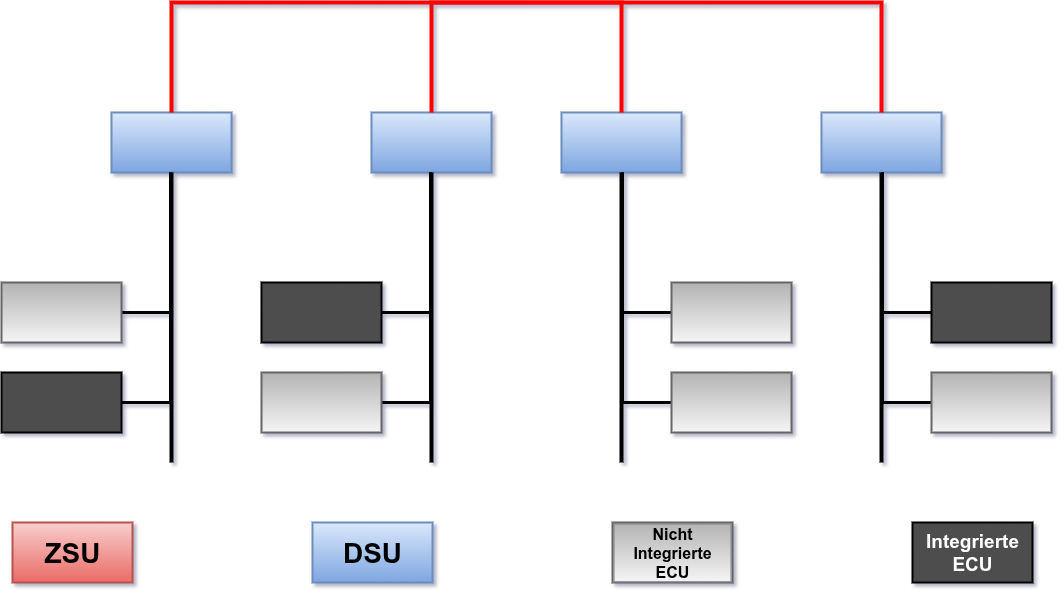

The diagram above was exported from draw.io. Its source (the exported page's mxGraphModel, read from the mxfile embedded in the PNG):
<mxGraphModel dx="3169" dy="2856" grid="1" gridSize="10" guides="1" tooltips="1" connect="1" arrows="1" fold="1" page="1" pageScale="1" pageWidth="827" pageHeight="1169" math="0" shadow="0">
  <root>
    <mxCell id="0" />
    <mxCell id="1" parent="0" />
    <mxCell id="2" value="" style="group" vertex="1" connectable="0" parent="1">
      <mxGeometry x="1970" y="-410" width="1050" height="460" as="geometry" />
    </mxCell>
    <mxCell id="3" value="" style="group;flipH=1;" vertex="1" connectable="0" parent="2">
      <mxGeometry y="110" width="490" height="350" as="geometry" />
    </mxCell>
    <mxCell id="4" value="" style="rounded=0;whiteSpace=wrap;html=1;strokeWidth=2;labelBackgroundColor=none;labelBorderColor=#808080;shadow=0;fillColor=#dae8fc;gradientColor=#7ea6e0;strokeColor=#6c8ebf;" vertex="1" parent="3">
      <mxGeometry x="370" width="120" height="60" as="geometry" />
    </mxCell>
    <mxCell id="5" style="edgeStyle=orthogonalEdgeStyle;rounded=0;orthogonalLoop=1;jettySize=auto;html=1;endArrow=none;endFill=0;strokeWidth=4;" edge="1" parent="3" source="4">
      <mxGeometry relative="1" as="geometry">
        <mxPoint x="430" y="350" as="targetPoint" />
        <mxPoint x="429" y="20" as="sourcePoint" />
      </mxGeometry>
    </mxCell>
    <mxCell id="6" style="edgeStyle=orthogonalEdgeStyle;rounded=0;orthogonalLoop=1;jettySize=auto;html=1;endArrow=none;endFill=0;strokeWidth=3;" edge="1" parent="3" source="7" target="4">
      <mxGeometry relative="1" as="geometry">
        <mxPoint x="429" y="20" as="targetPoint" />
        <Array as="points">
          <mxPoint x="429" y="200" />
        </Array>
      </mxGeometry>
    </mxCell>
    <mxCell id="7" value="" style="rounded=0;whiteSpace=wrap;html=1;strokeWidth=2;labelBackgroundColor=none;labelBorderColor=#808080;shadow=0;direction=west;fillColor=#4D4D4D;" vertex="1" parent="3">
      <mxGeometry x="260" y="170" width="120" height="60" as="geometry" />
    </mxCell>
    <mxCell id="8" style="edgeStyle=orthogonalEdgeStyle;rounded=0;orthogonalLoop=1;jettySize=auto;html=1;endArrow=none;endFill=0;strokeWidth=3;" edge="1" parent="3" source="9" target="4">
      <mxGeometry relative="1" as="geometry">
        <mxPoint x="429" y="20" as="targetPoint" />
        <Array as="points">
          <mxPoint x="429" y="290" />
        </Array>
      </mxGeometry>
    </mxCell>
    <mxCell id="9" value="" style="rounded=0;whiteSpace=wrap;html=1;strokeWidth=2;labelBackgroundColor=none;labelBorderColor=#808080;shadow=0;fillColor=#f5f5f5;gradientColor=#b3b3b3;strokeColor=#666666;direction=west;" vertex="1" parent="3">
      <mxGeometry x="260" y="260" width="120" height="60" as="geometry" />
    </mxCell>
    <mxCell id="10" value="" style="rounded=0;whiteSpace=wrap;html=1;strokeWidth=2;labelBackgroundColor=none;labelBorderColor=#808080;shadow=0;fillColor=#dae8fc;gradientColor=#7ea6e0;strokeColor=#6c8ebf;" vertex="1" parent="3">
      <mxGeometry x="110" width="120" height="60" as="geometry" />
    </mxCell>
    <mxCell id="11" style="edgeStyle=orthogonalEdgeStyle;rounded=0;orthogonalLoop=1;jettySize=auto;html=1;endArrow=none;endFill=0;strokeWidth=4;" edge="1" parent="3" source="10">
      <mxGeometry relative="1" as="geometry">
        <mxPoint x="170" y="350" as="targetPoint" />
        <mxPoint x="169" y="20" as="sourcePoint" />
      </mxGeometry>
    </mxCell>
    <mxCell id="12" style="edgeStyle=orthogonalEdgeStyle;rounded=0;orthogonalLoop=1;jettySize=auto;html=1;endArrow=none;endFill=0;strokeWidth=3;" edge="1" parent="3" source="13" target="10">
      <mxGeometry relative="1" as="geometry">
        <mxPoint x="169" y="20" as="targetPoint" />
        <Array as="points">
          <mxPoint x="169" y="200" />
        </Array>
      </mxGeometry>
    </mxCell>
    <mxCell id="13" value="" style="rounded=0;whiteSpace=wrap;html=1;strokeWidth=2;labelBackgroundColor=none;labelBorderColor=#808080;shadow=0;fillColor=#f5f5f5;gradientColor=#b3b3b3;strokeColor=#666666;direction=west;" vertex="1" parent="3">
      <mxGeometry y="170" width="120" height="60" as="geometry" />
    </mxCell>
    <mxCell id="14" style="edgeStyle=orthogonalEdgeStyle;rounded=0;orthogonalLoop=1;jettySize=auto;html=1;endArrow=none;endFill=0;strokeWidth=3;" edge="1" parent="3" source="15" target="10">
      <mxGeometry relative="1" as="geometry">
        <mxPoint x="169" y="20" as="targetPoint" />
        <Array as="points">
          <mxPoint x="169" y="290" />
        </Array>
      </mxGeometry>
    </mxCell>
    <mxCell id="15" value="" style="rounded=0;whiteSpace=wrap;html=1;strokeWidth=2;labelBackgroundColor=none;labelBorderColor=#808080;shadow=0;direction=west;fillColor=#4D4D4D;" vertex="1" parent="3">
      <mxGeometry y="260" width="120" height="60" as="geometry" />
    </mxCell>
    <mxCell id="16" value="" style="group" vertex="1" connectable="0" parent="2">
      <mxGeometry x="560" y="110" width="490" height="350" as="geometry" />
    </mxCell>
    <mxCell id="17" value="" style="rounded=0;whiteSpace=wrap;html=1;strokeWidth=2;labelBackgroundColor=none;labelBorderColor=#808080;shadow=0;fillColor=#dae8fc;gradientColor=#7ea6e0;strokeColor=#6c8ebf;" vertex="1" parent="16">
      <mxGeometry width="120" height="60" as="geometry" />
    </mxCell>
    <mxCell id="18" style="edgeStyle=orthogonalEdgeStyle;rounded=0;orthogonalLoop=1;jettySize=auto;html=1;endArrow=none;endFill=0;strokeWidth=4;" edge="1" parent="16" source="17">
      <mxGeometry relative="1" as="geometry">
        <mxPoint x="60" y="350" as="targetPoint" />
        <mxPoint x="61" y="20" as="sourcePoint" />
      </mxGeometry>
    </mxCell>
    <mxCell id="19" style="edgeStyle=orthogonalEdgeStyle;rounded=0;orthogonalLoop=1;jettySize=auto;html=1;endArrow=none;endFill=0;strokeWidth=3;" edge="1" parent="16" source="20" target="17">
      <mxGeometry relative="1" as="geometry">
        <mxPoint x="61" y="20" as="targetPoint" />
        <Array as="points">
          <mxPoint x="61" y="200" />
        </Array>
      </mxGeometry>
    </mxCell>
    <mxCell id="20" value="" style="rounded=0;whiteSpace=wrap;html=1;strokeWidth=2;labelBackgroundColor=none;labelBorderColor=#808080;shadow=0;fillColor=#f5f5f5;gradientColor=#b3b3b3;strokeColor=#666666;direction=west;" vertex="1" parent="16">
      <mxGeometry x="110" y="170" width="120" height="60" as="geometry" />
    </mxCell>
    <mxCell id="21" style="edgeStyle=orthogonalEdgeStyle;rounded=0;orthogonalLoop=1;jettySize=auto;html=1;endArrow=none;endFill=0;strokeWidth=3;" edge="1" parent="16" source="22" target="17">
      <mxGeometry relative="1" as="geometry">
        <mxPoint x="61" y="20" as="targetPoint" />
        <Array as="points">
          <mxPoint x="61" y="290" />
        </Array>
      </mxGeometry>
    </mxCell>
    <mxCell id="22" value="" style="rounded=0;whiteSpace=wrap;html=1;strokeWidth=2;labelBackgroundColor=none;labelBorderColor=#808080;shadow=0;fillColor=#f5f5f5;gradientColor=#b3b3b3;strokeColor=#666666;direction=west;" vertex="1" parent="16">
      <mxGeometry x="110" y="260" width="120" height="60" as="geometry" />
    </mxCell>
    <mxCell id="23" value="" style="rounded=0;whiteSpace=wrap;html=1;strokeWidth=2;labelBackgroundColor=none;labelBorderColor=#808080;shadow=0;fillColor=#dae8fc;gradientColor=#7ea6e0;strokeColor=#6c8ebf;" vertex="1" parent="16">
      <mxGeometry x="260" width="120" height="60" as="geometry" />
    </mxCell>
    <mxCell id="24" style="edgeStyle=orthogonalEdgeStyle;rounded=0;orthogonalLoop=1;jettySize=auto;html=1;endArrow=none;endFill=0;strokeWidth=4;" edge="1" parent="16" source="23">
      <mxGeometry relative="1" as="geometry">
        <mxPoint x="320" y="350" as="targetPoint" />
        <mxPoint x="321" y="20" as="sourcePoint" />
      </mxGeometry>
    </mxCell>
    <mxCell id="25" style="edgeStyle=orthogonalEdgeStyle;rounded=0;orthogonalLoop=1;jettySize=auto;html=1;endArrow=none;endFill=0;strokeWidth=3;" edge="1" parent="16" source="26" target="23">
      <mxGeometry relative="1" as="geometry">
        <mxPoint x="321" y="20" as="targetPoint" />
        <Array as="points">
          <mxPoint x="321" y="200" />
        </Array>
      </mxGeometry>
    </mxCell>
    <mxCell id="26" value="" style="rounded=0;whiteSpace=wrap;html=1;strokeWidth=2;labelBackgroundColor=none;labelBorderColor=#808080;shadow=0;direction=west;fillColor=#4D4D4D;" vertex="1" parent="16">
      <mxGeometry x="370" y="170" width="120" height="60" as="geometry" />
    </mxCell>
    <mxCell id="27" style="edgeStyle=orthogonalEdgeStyle;rounded=0;orthogonalLoop=1;jettySize=auto;html=1;endArrow=none;endFill=0;strokeWidth=3;" edge="1" parent="16" source="28" target="23">
      <mxGeometry relative="1" as="geometry">
        <mxPoint x="321" y="20" as="targetPoint" />
        <Array as="points">
          <mxPoint x="321" y="290" />
        </Array>
      </mxGeometry>
    </mxCell>
    <mxCell id="28" value="" style="rounded=0;whiteSpace=wrap;html=1;strokeWidth=2;labelBackgroundColor=none;labelBorderColor=#808080;shadow=0;fillColor=#f5f5f5;gradientColor=#b3b3b3;strokeColor=#666666;direction=west;" vertex="1" parent="16">
      <mxGeometry x="370" y="260" width="120" height="60" as="geometry" />
    </mxCell>
    <mxCell id="29" style="edgeStyle=orthogonalEdgeStyle;rounded=0;orthogonalLoop=1;jettySize=auto;html=1;endArrow=none;endFill=0;strokeWidth=4;strokeColor=#FF0000;" edge="1" parent="2" source="10" target="23">
      <mxGeometry relative="1" as="geometry">
        <Array as="points">
          <mxPoint x="170" />
          <mxPoint x="880" />
        </Array>
      </mxGeometry>
    </mxCell>
    <mxCell id="30" style="edgeStyle=orthogonalEdgeStyle;rounded=0;orthogonalLoop=1;jettySize=auto;html=1;startArrow=none;startFill=0;endArrow=none;endFill=0;strokeWidth=4;strokeColor=#FF0000;" edge="1" parent="2" source="4" target="17">
      <mxGeometry relative="1" as="geometry">
        <Array as="points">
          <mxPoint x="430" />
          <mxPoint x="620" />
        </Array>
      </mxGeometry>
    </mxCell>
    <mxCell id="31" value="&lt;b&gt;&lt;font style=&quot;font-size: 28px;&quot;&gt;ZSU&lt;/font&gt;&lt;/b&gt;" style="rounded=0;whiteSpace=wrap;html=1;strokeWidth=2;labelBackgroundColor=none;labelBorderColor=none;shadow=0;fillColor=#f8cecc;gradientColor=#ea6b66;strokeColor=#b85450;" vertex="1" parent="1">
      <mxGeometry x="1981" y="110" width="120" height="60" as="geometry" />
    </mxCell>
    <mxCell id="32" value="&lt;font style=&quot;font-size: 28px;&quot;&gt;&lt;b&gt;DSU&lt;/b&gt;&lt;/font&gt;" style="rounded=0;whiteSpace=wrap;html=1;strokeWidth=2;labelBackgroundColor=none;labelBorderColor=none;shadow=0;fillColor=#dae8fc;gradientColor=#7ea6e0;strokeColor=#6c8ebf;" vertex="1" parent="1">
      <mxGeometry x="2281" y="110" width="120" height="60" as="geometry" />
    </mxCell>
    <mxCell id="33" value="&lt;font style=&quot;font-size: 19px; color: rgb(255, 255, 255);&quot;&gt;&lt;b&gt;Integrierte&lt;br&gt;ECU&lt;/b&gt;&lt;/font&gt;" style="rounded=0;whiteSpace=wrap;html=1;strokeWidth=2;labelBackgroundColor=none;labelBorderColor=none;shadow=0;direction=west;fillColor=#4D4D4D;" vertex="1" parent="1">
      <mxGeometry x="2881" y="110" width="120" height="60" as="geometry" />
    </mxCell>
    <mxCell id="34" value="&lt;font style=&quot;font-size: 16px;&quot;&gt;&lt;b style=&quot;&quot;&gt;Nicht Integrierte ECU&lt;/b&gt;&lt;/font&gt;" style="rounded=0;whiteSpace=wrap;html=1;strokeWidth=2;labelBackgroundColor=none;labelBorderColor=#808080;shadow=0;fillColor=#f5f5f5;gradientColor=#b3b3b3;strokeColor=#666666;direction=west;" vertex="1" parent="1">
      <mxGeometry x="2581" y="110" width="120" height="60" as="geometry" />
    </mxCell>
  </root>
</mxGraphModel>